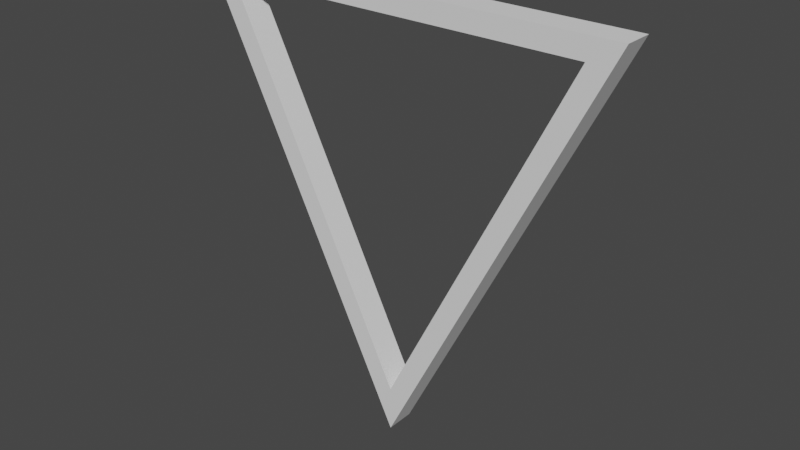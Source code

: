 # Source: triangle-building.blend  (saved by Blender 2.83.19; exported with 4.5.12 LTS)
import bpy
from mathutils import Matrix  # noqa: F401  (used for matrix-valued properties, if any)

bpy.ops.wm.read_factory_settings(use_empty=True)
scene = bpy.context.scene
scene.name = 'Scene'

# ---- collections
col_main = bpy.data.collections.new('Main'); scene.collection.children.link(col_main)
col_archive = bpy.data.collections.new('Archive'); scene.collection.children.link(col_archive)

# ---- world
world_world = bpy.data.worlds.new('World'); scene.world = world_world
world_world.use_nodes = True; world_world.node_tree.nodes.clear()
_N = world_world.node_tree.nodes; _L = world_world.node_tree.links
n0 = _N.new('ShaderNodeOutputWorld'); n0.name = 'World Output'; n0.location = (300, 300)
n1 = _N.new('ShaderNodeBackground'); n1.name = 'Background'; n1.location = (10, 300)
n1.inputs[0].default_value = (0.05088, 0.05088, 0.05088, 1.0)
_L.new(n1.outputs[0], n0.inputs[0])
n0.is_active_output = True
world_world.color = (0.05088, 0.05088, 0.05088)
world_world.use_sun_shadow = False
world_world.sun_shadow_jitter_overblur = 0.0

# ---- meshes
me_plane = bpy.data.meshes.new('Plane')
me_plane.from_pydata([(0.0, 0.0, -150.0), (-150.0, 0.0, 150.0), (150.0, 0.0, 150.0), (-127.2, 0.0, 135.9), (0.0, 0.0, -118.5), (127.2, 0.0, 135.9), (-127.2, 19.68, 135.9), (0.0, 19.68, -118.5), (127.2, 19.68, 135.9), (-150.0, 19.68, 150.0), (0.0, 19.68, -150.0), (150.0, 19.68, 150.0), (63.6, 19.68, 8.711), (75.0, 19.68, 0.0), (0.0, 19.68, -134.2), (138.6, 19.68, 143.0), (69.3, 19.68, 4.356), (95.39, 19.68, 72.31), (112.5, 19.68, 75.0), (0.0, 19.68, -126.4), (144.3, 19.68, 146.5), (31.8, 19.68, -54.89), (37.5, 19.68, -75.0), (0.0, 19.68, -142.1), (132.9, 19.68, 139.4), (72.15, 19.68, 2.178), (66.45, 19.68, 6.534), (103.9, 19.68, 73.65), (34.65, 19.68, -64.94), (33.22, 19.68, -59.91), (99.67, 19.68, 72.98), (108.2, 19.68, 74.33), (36.07, 19.68, -69.97)], [], [(7, 6, 9, 10, 23, 14, 19), (4, 0, 1, 3), (3, 1, 2, 5), (5, 2, 0, 4), (6, 8, 24, 15, 20, 11, 9), (32, 23, 10, 22), (0, 2, 11, 18, 13, 22, 10), (1, 0, 10, 9), (3, 5, 8, 6), (2, 1, 9, 11), (5, 4, 7, 21, 12, 17, 8), (4, 3, 6, 7), (31, 25, 13, 18), (30, 26, 16, 27), (29, 19, 14, 28), (26, 29, 28, 16), (12, 21, 29, 26), (21, 7, 19, 29), (24, 30, 27, 15), (8, 17, 30, 24), (17, 12, 26, 30), (20, 31, 18, 11), (15, 27, 31, 20), (27, 16, 25, 31), (25, 32, 22, 13), (16, 28, 32, 25), (28, 14, 23, 32)])
_uv = me_plane.uv_layers.new(name='UVMap')
_uv.uv.foreach_set('vector', [0.9475, 0.1051, 0.09951, 0.953, 0.0, 1.0, 1.0, 0.0, 0.9869, 0.02627, 0.9737, 0.05253, 0.9606, 0.0788, 0.9475, 0.1051, 1.0, 0.0, 0.0, 1.0, 0.09951, 0.953, 0.09951, 0.953, 0.0, 1.0, 1.0, 1.0, 0.9475, 0.953, 0.9475, 0.953, 1.0, 1.0, 1.0, 0.0, 0.9475, 0.1051, 0.09951, 0.953, 0.9475, 0.953, 0.9606, 0.9648, 0.9737, 0.9765, 0.9869, 0.9883, 1.0, 1.0, 0.0, 1.0, 0.9869, 0.2668, 0.9869, 0.02627, 1.0, 0.0, 1.0, 0.25, 1.0, 0.0, 1.0, 1.0, 1.0, 1.0, 1.0, 0.75, 1.0, 0.5, 1.0, 0.25, 1.0, 0.0, 0.0, 1.0, 1.0, 0.0, 1.0, 0.0, 0.0, 1.0, 0.09951, 0.953, 0.9475, 0.953, 0.9475, 0.953, 0.09951, 0.953, 1.0, 1.0, 0.0, 1.0, 0.0, 1.0, 1.0, 1.0, 0.9475, 0.953, 0.9475, 0.1051, 0.9475, 0.1051, 0.9475, 0.317, 0.9475, 0.529, 0.9475, 0.741, 0.9475, 0.953, 0.9475, 0.1051, 0.09951, 0.953, 0.09951, 0.953, 0.9475, 0.1051, 0.9869, 0.7478, 0.9869, 0.5073, 1.0, 0.5, 1.0, 0.75, 0.9606, 0.7433, 0.9606, 0.5218, 0.9737, 0.5145, 0.9737, 0.7455, 0.9606, 0.3003, 0.9606, 0.0788, 0.9737, 0.05253, 0.9737, 0.2835, 0.9606, 0.5218, 0.9606, 0.3003, 0.9737, 0.2835, 0.9737, 0.5145, 0.9475, 0.529, 0.9475, 0.317, 0.9606, 0.3003, 0.9606, 0.5218, 0.9475, 0.317, 0.9475, 0.1051, 0.9606, 0.0788, 0.9606, 0.3003, 0.9606, 0.9648, 0.9606, 0.7433, 0.9737, 0.7455, 0.9737, 0.9765, 0.9475, 0.953, 0.9475, 0.741, 0.9606, 0.7433, 0.9606, 0.9648, 0.9475, 0.741, 0.9475, 0.529, 0.9606, 0.5218, 0.9606, 0.7433, 0.9869, 0.9883, 0.9869, 0.7478, 1.0, 0.75, 1.0, 1.0, 0.9737, 0.9765, 0.9737, 0.7455, 0.9869, 0.7478, 0.9869, 0.9883, 0.9737, 0.7455, 0.9737, 0.5145, 0.9869, 0.5073, 0.9869, 0.7478, 0.9869, 0.5073, 0.9869, 0.2668, 1.0, 0.25, 1.0, 0.5, 0.9737, 0.5145, 0.9737, 0.2835, 0.9869, 0.2668, 0.9869, 0.5073, 0.9737, 0.2835, 0.9737, 0.05253, 0.9869, 0.02627, 0.9869, 0.2668])
me_plane.use_remesh_fix_poles = True
me_plane.use_remesh_preserve_attributes = False
me_plane.use_mirror_vertex_groups = False
me_plane.update()

# ---- objects
ob_plane = bpy.data.objects.new('Plane', me_plane)

# ---- transforms, parenting, visibility, modifiers, constraints
ob_plane.location = (0.0, 0.0, 170.6)
ob_plane.lineart.crease_threshold = 0.0

# ---- collection membership
col_main.objects.link(ob_plane)
def _layer_coll(name, lc=None):
    lc = lc or bpy.context.view_layer.layer_collection
    for c in lc.children:
        if c.name == name: return c
        r = _layer_coll(name, c)
        if r: return r
_layer_coll('Archive').exclude = True

# ---- scene / render settings (as saved in the file)
scene.frame_start = 1; scene.frame_end = 250; scene.frame_set(1)
scene.render.engine = 'BLENDER_EEVEE_NEXT'
scene.cycles.use_denoising = False
scene.cycles.samples = 128
scene.cycles.sampling_pattern = 'TABULATED_SOBOL'
scene.cycles.use_adaptive_sampling = False
scene.cycles.use_light_tree = False
scene.view_settings.view_transform = 'Filmic'
bpy.context.view_layer.update()

# ---- added for rendering (the .blend has no active camera and no usable light): camera, sun
cam_auto = bpy.data.cameras.new('AutoCamera')
cam_auto.lens = 50.0
cam_auto.sensor_width = 36.0
cam_auto.clip_end = 6896.45
ob_auto_camera = bpy.data.objects.new('AutoCamera', cam_auto)
scene.collection.objects.link(ob_auto_camera)
ob_auto_camera.location = (392.962, -461.713, 484.953)
ob_auto_camera.rotation_euler = (1.09748, -7.21219e-08, 0.694738)
scene.camera = ob_auto_camera
light_auto_sun = bpy.data.lights.new('AutoSun', 'SUN')
light_auto_sun.energy = 3.0
light_auto_sun.angle = 0.0523599
ob_auto_sun = bpy.data.objects.new('AutoSun', light_auto_sun)
scene.collection.objects.link(ob_auto_sun)
ob_auto_sun.rotation_euler = (0.872665, 0.174533, 0.523599)
bpy.context.view_layer.update()

